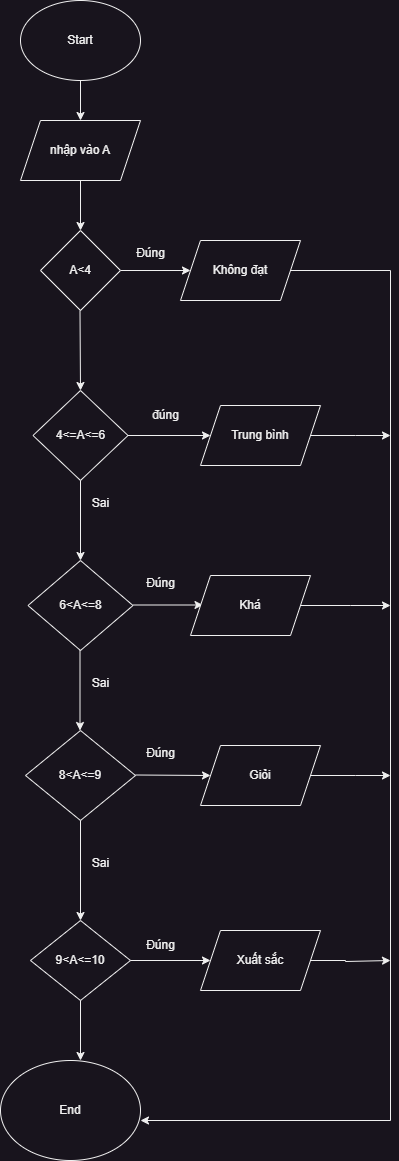

The diagram above was exported from draw.io. Its source (the exported page's mxGraphModel, read from the mxfile embedded in the PNG):
<mxGraphModel dx="1050" dy="621" grid="1" gridSize="10" guides="1" tooltips="1" connect="1" arrows="1" fold="1" page="1" pageScale="1" pageWidth="827" pageHeight="1169" math="0" shadow="0">
  <root>
    <mxCell id="0" />
    <mxCell id="1" parent="0" />
    <mxCell id="vqOLy2YUpJs6eWhRHoSE-3" value="" style="edgeStyle=orthogonalEdgeStyle;rounded=0;orthogonalLoop=1;jettySize=auto;html=1;" parent="1" source="vqOLy2YUpJs6eWhRHoSE-1" target="vqOLy2YUpJs6eWhRHoSE-2" edge="1">
      <mxGeometry relative="1" as="geometry" />
    </mxCell>
    <mxCell id="vqOLy2YUpJs6eWhRHoSE-1" value="Start" style="ellipse;whiteSpace=wrap;html=1;" parent="1" vertex="1">
      <mxGeometry x="360" width="120" height="80" as="geometry" />
    </mxCell>
    <mxCell id="vqOLy2YUpJs6eWhRHoSE-5" value="" style="edgeStyle=orthogonalEdgeStyle;rounded=0;orthogonalLoop=1;jettySize=auto;html=1;" parent="1" source="vqOLy2YUpJs6eWhRHoSE-2" target="vqOLy2YUpJs6eWhRHoSE-4" edge="1">
      <mxGeometry relative="1" as="geometry" />
    </mxCell>
    <mxCell id="vqOLy2YUpJs6eWhRHoSE-2" value="nhập vào A" style="shape=parallelogram;perimeter=parallelogramPerimeter;whiteSpace=wrap;html=1;fixedSize=1;" parent="1" vertex="1">
      <mxGeometry x="360" y="120" width="120" height="60" as="geometry" />
    </mxCell>
    <mxCell id="vqOLy2YUpJs6eWhRHoSE-7" value="" style="edgeStyle=orthogonalEdgeStyle;rounded=0;orthogonalLoop=1;jettySize=auto;html=1;" parent="1" source="vqOLy2YUpJs6eWhRHoSE-4" target="vqOLy2YUpJs6eWhRHoSE-6" edge="1">
      <mxGeometry relative="1" as="geometry" />
    </mxCell>
    <mxCell id="vqOLy2YUpJs6eWhRHoSE-4" value="A&amp;lt;4" style="rhombus;whiteSpace=wrap;html=1;" parent="1" vertex="1">
      <mxGeometry x="380" y="230" width="80" height="80" as="geometry" />
    </mxCell>
    <mxCell id="vqOLy2YUpJs6eWhRHoSE-6" value="Không đạt" style="shape=parallelogram;perimeter=parallelogramPerimeter;whiteSpace=wrap;html=1;fixedSize=1;" parent="1" vertex="1">
      <mxGeometry x="520" y="240" width="120" height="60" as="geometry" />
    </mxCell>
    <mxCell id="U2nK8P1NpTvwKoC-WQMH-1" value="" style="endArrow=classic;html=1;rounded=0;" parent="1" edge="1">
      <mxGeometry width="50" height="50" relative="1" as="geometry">
        <mxPoint x="419.5" y="310" as="sourcePoint" />
        <mxPoint x="420" y="390" as="targetPoint" />
      </mxGeometry>
    </mxCell>
    <mxCell id="U2nK8P1NpTvwKoC-WQMH-2" value="Đúng" style="text;html=1;align=center;verticalAlign=middle;resizable=0;points=[];autosize=1;strokeColor=none;fillColor=none;" parent="1" vertex="1">
      <mxGeometry x="465" y="238" width="50" height="30" as="geometry" />
    </mxCell>
    <mxCell id="U2nK8P1NpTvwKoC-WQMH-3" value="4&amp;lt;=A&amp;lt;=6" style="rhombus;whiteSpace=wrap;html=1;rounded=0;" parent="1" vertex="1">
      <mxGeometry x="372.5" y="390" width="95" height="90" as="geometry" />
    </mxCell>
    <mxCell id="U2nK8P1NpTvwKoC-WQMH-4" value="" style="endArrow=classic;html=1;rounded=0;exitX=1;exitY=0.5;exitDx=0;exitDy=0;" parent="1" source="U2nK8P1NpTvwKoC-WQMH-3" edge="1">
      <mxGeometry width="50" height="50" relative="1" as="geometry">
        <mxPoint x="480" y="434.5" as="sourcePoint" />
        <mxPoint x="550" y="435" as="targetPoint" />
      </mxGeometry>
    </mxCell>
    <mxCell id="U2nK8P1NpTvwKoC-WQMH-5" value="đúng" style="text;html=1;align=center;verticalAlign=middle;resizable=0;points=[];autosize=1;strokeColor=none;fillColor=none;" parent="1" vertex="1">
      <mxGeometry x="480" y="400" width="50" height="30" as="geometry" />
    </mxCell>
    <mxCell id="EHsVnxZg7_mli7IRixep-1" style="edgeStyle=orthogonalEdgeStyle;rounded=0;orthogonalLoop=1;jettySize=auto;html=1;exitX=1;exitY=0.5;exitDx=0;exitDy=0;" edge="1" parent="1" source="U2nK8P1NpTvwKoC-WQMH-9">
      <mxGeometry relative="1" as="geometry">
        <mxPoint x="730" y="435" as="targetPoint" />
      </mxGeometry>
    </mxCell>
    <mxCell id="U2nK8P1NpTvwKoC-WQMH-9" value="Trung bình" style="shape=parallelogram;perimeter=parallelogramPerimeter;whiteSpace=wrap;html=1;fixedSize=1;" parent="1" vertex="1">
      <mxGeometry x="540" y="405" width="120" height="60" as="geometry" />
    </mxCell>
    <mxCell id="U2nK8P1NpTvwKoC-WQMH-12" value="" style="endArrow=classic;html=1;rounded=0;exitX=0.5;exitY=1;exitDx=0;exitDy=0;" parent="1" source="U2nK8P1NpTvwKoC-WQMH-3" edge="1">
      <mxGeometry width="50" height="50" relative="1" as="geometry">
        <mxPoint x="330" y="610" as="sourcePoint" />
        <mxPoint x="420" y="560" as="targetPoint" />
      </mxGeometry>
    </mxCell>
    <mxCell id="U2nK8P1NpTvwKoC-WQMH-13" value="Sai" style="text;html=1;align=center;verticalAlign=middle;resizable=0;points=[];autosize=1;strokeColor=none;fillColor=none;" parent="1" vertex="1">
      <mxGeometry x="420" y="488" width="40" height="30" as="geometry" />
    </mxCell>
    <mxCell id="U2nK8P1NpTvwKoC-WQMH-14" value="6&amp;lt;A&amp;lt;=8" style="rhombus;whiteSpace=wrap;html=1;" parent="1" vertex="1">
      <mxGeometry x="367.5" y="560" width="105" height="90" as="geometry" />
    </mxCell>
    <mxCell id="U2nK8P1NpTvwKoC-WQMH-15" value="" style="endArrow=classic;html=1;rounded=0;" parent="1" edge="1">
      <mxGeometry width="50" height="50" relative="1" as="geometry">
        <mxPoint x="472.5" y="604.5" as="sourcePoint" />
        <mxPoint x="542.5" y="604.5" as="targetPoint" />
      </mxGeometry>
    </mxCell>
    <mxCell id="EHsVnxZg7_mli7IRixep-2" style="edgeStyle=orthogonalEdgeStyle;rounded=0;orthogonalLoop=1;jettySize=auto;html=1;exitX=1;exitY=0.5;exitDx=0;exitDy=0;" edge="1" parent="1" source="U2nK8P1NpTvwKoC-WQMH-16">
      <mxGeometry relative="1" as="geometry">
        <mxPoint x="730" y="605" as="targetPoint" />
      </mxGeometry>
    </mxCell>
    <mxCell id="U2nK8P1NpTvwKoC-WQMH-16" value="Khá" style="shape=parallelogram;perimeter=parallelogramPerimeter;whiteSpace=wrap;html=1;fixedSize=1;" parent="1" vertex="1">
      <mxGeometry x="530" y="575" width="120" height="60" as="geometry" />
    </mxCell>
    <mxCell id="U2nK8P1NpTvwKoC-WQMH-17" value="" style="endArrow=classic;html=1;rounded=0;" parent="1" edge="1">
      <mxGeometry width="50" height="50" relative="1" as="geometry">
        <mxPoint x="419.5" y="650" as="sourcePoint" />
        <mxPoint x="419.5" y="730" as="targetPoint" />
      </mxGeometry>
    </mxCell>
    <mxCell id="U2nK8P1NpTvwKoC-WQMH-18" value="&lt;div style=&quot;text-align: left;&quot;&gt;&lt;font style=&quot;font-size: 12px;&quot; face=&quot;Roboto, sans-serif&quot;&gt;&lt;span style=&quot;white-space-collapse: preserve;&quot;&gt;8&amp;lt;A&amp;lt;=9&lt;/span&gt;&lt;/font&gt;&lt;/div&gt;" style="rhombus;whiteSpace=wrap;html=1;" parent="1" vertex="1">
      <mxGeometry x="365" y="730" width="110" height="90" as="geometry" />
    </mxCell>
    <mxCell id="U2nK8P1NpTvwKoC-WQMH-19" value="" style="endArrow=classic;html=1;rounded=0;entryX=0;entryY=0.5;entryDx=0;entryDy=0;" parent="1" target="U2nK8P1NpTvwKoC-WQMH-20" edge="1">
      <mxGeometry width="50" height="50" relative="1" as="geometry">
        <mxPoint x="475" y="774.5" as="sourcePoint" />
        <mxPoint x="545" y="774.5" as="targetPoint" />
      </mxGeometry>
    </mxCell>
    <mxCell id="EHsVnxZg7_mli7IRixep-3" style="edgeStyle=orthogonalEdgeStyle;rounded=0;orthogonalLoop=1;jettySize=auto;html=1;exitX=1;exitY=0.5;exitDx=0;exitDy=0;" edge="1" parent="1" source="U2nK8P1NpTvwKoC-WQMH-20">
      <mxGeometry relative="1" as="geometry">
        <mxPoint x="730" y="775" as="targetPoint" />
      </mxGeometry>
    </mxCell>
    <mxCell id="U2nK8P1NpTvwKoC-WQMH-20" value="Giỏi" style="shape=parallelogram;perimeter=parallelogramPerimeter;whiteSpace=wrap;html=1;fixedSize=1;" parent="1" vertex="1">
      <mxGeometry x="540" y="745" width="120" height="60" as="geometry" />
    </mxCell>
    <mxCell id="U2nK8P1NpTvwKoC-WQMH-21" value="" style="endArrow=classic;html=1;rounded=0;exitX=0.5;exitY=1;exitDx=0;exitDy=0;" parent="1" source="U2nK8P1NpTvwKoC-WQMH-18" edge="1">
      <mxGeometry width="50" height="50" relative="1" as="geometry">
        <mxPoint x="380" y="930" as="sourcePoint" />
        <mxPoint x="420" y="920" as="targetPoint" />
      </mxGeometry>
    </mxCell>
    <mxCell id="U2nK8P1NpTvwKoC-WQMH-22" value="Đúng" style="text;html=1;align=center;verticalAlign=middle;resizable=0;points=[];autosize=1;strokeColor=none;fillColor=none;" parent="1" vertex="1">
      <mxGeometry x="475" y="568" width="50" height="30" as="geometry" />
    </mxCell>
    <mxCell id="U2nK8P1NpTvwKoC-WQMH-23" value="Đúng" style="text;html=1;align=center;verticalAlign=middle;resizable=0;points=[];autosize=1;strokeColor=none;fillColor=none;" parent="1" vertex="1">
      <mxGeometry x="475" y="738" width="50" height="30" as="geometry" />
    </mxCell>
    <mxCell id="U2nK8P1NpTvwKoC-WQMH-24" value="Sai" style="text;html=1;align=center;verticalAlign=middle;resizable=0;points=[];autosize=1;strokeColor=none;fillColor=none;" parent="1" vertex="1">
      <mxGeometry x="420" y="668" width="40" height="30" as="geometry" />
    </mxCell>
    <mxCell id="U2nK8P1NpTvwKoC-WQMH-25" value="Sai" style="text;html=1;align=center;verticalAlign=middle;resizable=0;points=[];autosize=1;strokeColor=none;fillColor=none;" parent="1" vertex="1">
      <mxGeometry x="420" y="848" width="40" height="30" as="geometry" />
    </mxCell>
    <mxCell id="U2nK8P1NpTvwKoC-WQMH-26" value="9&amp;lt;A&amp;lt;=10" style="rhombus;whiteSpace=wrap;html=1;" parent="1" vertex="1">
      <mxGeometry x="370" y="920" width="100" height="80" as="geometry" />
    </mxCell>
    <mxCell id="U2nK8P1NpTvwKoC-WQMH-28" value="" style="endArrow=classic;html=1;rounded=0;exitX=1;exitY=0.5;exitDx=0;exitDy=0;" parent="1" source="U2nK8P1NpTvwKoC-WQMH-26" edge="1">
      <mxGeometry width="50" height="50" relative="1" as="geometry">
        <mxPoint x="510" y="980" as="sourcePoint" />
        <mxPoint x="550" y="960" as="targetPoint" />
      </mxGeometry>
    </mxCell>
    <mxCell id="U2nK8P1NpTvwKoC-WQMH-29" value="Đúng" style="text;html=1;align=center;verticalAlign=middle;resizable=0;points=[];autosize=1;strokeColor=none;fillColor=none;" parent="1" vertex="1">
      <mxGeometry x="475" y="930" width="50" height="30" as="geometry" />
    </mxCell>
    <mxCell id="EHsVnxZg7_mli7IRixep-4" style="edgeStyle=orthogonalEdgeStyle;rounded=0;orthogonalLoop=1;jettySize=auto;html=1;exitX=1;exitY=0.5;exitDx=0;exitDy=0;" edge="1" parent="1" source="U2nK8P1NpTvwKoC-WQMH-30">
      <mxGeometry relative="1" as="geometry">
        <mxPoint x="730" y="960" as="targetPoint" />
        <Array as="points">
          <mxPoint x="685" y="960" />
          <mxPoint x="685" y="961" />
        </Array>
      </mxGeometry>
    </mxCell>
    <mxCell id="U2nK8P1NpTvwKoC-WQMH-30" value="Xuất sắc" style="shape=parallelogram;perimeter=parallelogramPerimeter;whiteSpace=wrap;html=1;fixedSize=1;" parent="1" vertex="1">
      <mxGeometry x="540" y="930" width="120" height="60" as="geometry" />
    </mxCell>
    <mxCell id="U2nK8P1NpTvwKoC-WQMH-35" value="" style="endArrow=none;html=1;rounded=0;exitX=1;exitY=0.5;exitDx=0;exitDy=0;" parent="1" source="vqOLy2YUpJs6eWhRHoSE-6" edge="1">
      <mxGeometry width="50" height="50" relative="1" as="geometry">
        <mxPoint x="650" y="280" as="sourcePoint" />
        <mxPoint x="730" y="270" as="targetPoint" />
      </mxGeometry>
    </mxCell>
    <mxCell id="U2nK8P1NpTvwKoC-WQMH-36" value="" style="endArrow=none;html=1;rounded=0;" parent="1" edge="1">
      <mxGeometry width="50" height="50" relative="1" as="geometry">
        <mxPoint x="730" y="1120" as="sourcePoint" />
        <mxPoint x="730" y="270" as="targetPoint" />
      </mxGeometry>
    </mxCell>
    <mxCell id="U2nK8P1NpTvwKoC-WQMH-37" value="" style="endArrow=classic;html=1;rounded=0;" parent="1" edge="1">
      <mxGeometry width="50" height="50" relative="1" as="geometry">
        <mxPoint x="730" y="1120" as="sourcePoint" />
        <mxPoint x="480" y="1120" as="targetPoint" />
      </mxGeometry>
    </mxCell>
    <mxCell id="U2nK8P1NpTvwKoC-WQMH-38" value="" style="endArrow=classic;html=1;rounded=0;exitX=0.5;exitY=1;exitDx=0;exitDy=0;" parent="1" source="U2nK8P1NpTvwKoC-WQMH-26" edge="1">
      <mxGeometry width="50" height="50" relative="1" as="geometry">
        <mxPoint x="420" y="1010" as="sourcePoint" />
        <mxPoint x="420" y="1060" as="targetPoint" />
      </mxGeometry>
    </mxCell>
    <mxCell id="U2nK8P1NpTvwKoC-WQMH-39" value="End" style="ellipse;whiteSpace=wrap;html=1;" parent="1" vertex="1">
      <mxGeometry x="340" y="1060" width="140" height="100" as="geometry" />
    </mxCell>
  </root>
</mxGraphModel>